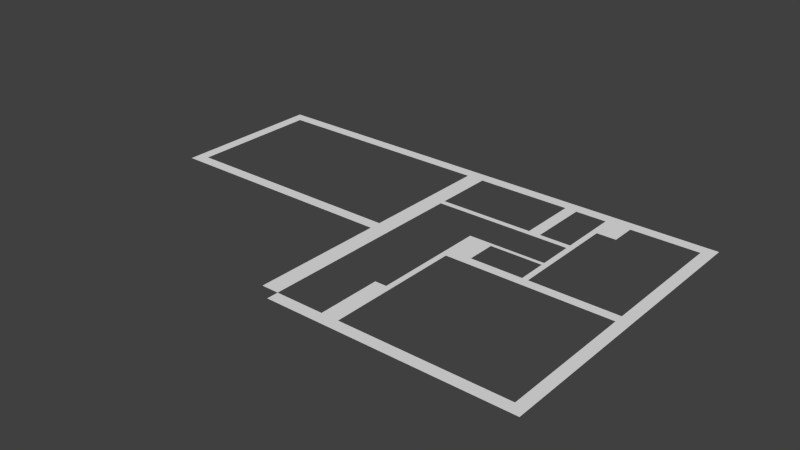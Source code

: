 # Source: plan.blend  (saved by Blender 2.52.0; exported with 4.5.12 LTS)
import bpy
from mathutils import Matrix  # noqa: F401  (used for matrix-valued properties, if any)

bpy.ops.wm.read_factory_settings(use_empty=True)
scene = bpy.context.scene
scene.name = 'Scene'

# ---- collections
col_collection_1 = bpy.data.collections.new('Collection 1'); scene.collection.children.link(col_collection_1)
col_collection_2 = bpy.data.collections.new('Collection 2'); scene.collection.children.link(col_collection_2)
col_collection_2.hide_render = True
col_collection_2.hide_viewport = True

# ---- world
world_world = bpy.data.worlds.new('World'); scene.world = world_world
world_world.color = (0.05088, 0.05088, 0.05088)
world_world.use_sun_shadow = False
world_world.sun_shadow_jitter_overblur = 0.0
world_world.cycles.sampling_method = 'MANUAL'
world_world.cycles.sample_map_resolution = 256

# ---- meshes
me_mesh = bpy.data.meshes.new('Mesh')
me_mesh.from_pydata([(-6.703, 2.36, 8.605e-08), (-6.703, 2.06, 8.605e-08), (-7.003, 2.06, 8.605e-08), (-7.003, 2.36, 8.605e-08), (-0.7532, 2.06, 8.605e-08), (-0.7532, 2.36, 8.605e-08), (-0.3032, 2.36, 8.605e-08), (-0.3032, 2.06, 8.605e-08), (-7.003, -1.39, 8.605e-08), (-6.703, -1.39, 8.605e-08), (-6.703, -1.69, 8.605e-08), (-7.003, -1.69, 8.605e-08), (-0.7532, -1.69, 8.605e-08), (-0.7532, -1.39, 8.605e-08), (-0.3032, -1.39, 8.605e-08), (-0.3032, -1.69, 8.605e-08), (5.647, 2.06, 8.605e-08), (5.647, 2.36, 8.605e-08), (5.947, 2.36, 8.605e-08), (5.947, 2.06, 8.605e-08), (5.947, -1.39, 8.605e-08), (5.647, -1.39, 8.605e-08), (5.647, -1.64, 8.605e-08), (5.947, -1.64, 8.605e-08), (5.947, -5.14, 8.605e-08), (5.647, -5.14, 8.605e-08), (5.647, -5.44, 8.605e-08), (5.947, -5.44, 8.605e-08), (1.397, -5.44, 8.605e-08), (1.397, -5.14, 8.605e-08), (0.9468, -5.14, 8.605e-08), (0.9468, -5.44, 8.605e-08), (-0.3032, -5.44, 8.605e-08), (-0.3032, -5.14, 8.605e-08), (-0.7532, -5.14, 8.605e-08), (-0.7532, -5.44, 8.605e-08), (-0.7532, -3.64, 8.605e-08), (-0.3032, -3.64, 8.605e-08), (2.147, 2.06, 8.605e-08), (2.147, 2.36, 8.605e-08), (2.447, 2.06, 8.605e-08), (2.447, 2.36, 8.605e-08), (3.247, 2.06, 8.605e-08), (3.247, 2.36, 8.605e-08), (2.447, 0.5099, 8.605e-08), (2.147, 0.5099, 8.605e-08), (-0.7532, 0.5099, 8.605e-08), (-0.3032, 0.5099, 8.605e-08), (2.147, 0.3599, 8.605e-08), (2.447, 0.3599, 8.605e-08), (-0.7532, 0.3599, 8.605e-08), (-0.3032, 0.3599, 8.605e-08), (3.397, -1.64, 8.605e-08), (3.397, -1.39, 8.605e-08), (3.247, -1.39, 8.605e-08), (3.247, -1.64, 8.605e-08), (1.897, -1.64, 8.605e-08), (1.897, -1.39, 8.605e-08), (3.247, -0.6401, 8.605e-08), (3.397, -0.6401, 8.605e-08), (-0.7532, -3.49, 8.605e-08), (-0.3032, -3.49, 8.605e-08), (1.247, -1.39, 8.605e-08), (1.247, -1.64, 8.605e-08), (1.247, -0.6401, 8.605e-08), (1.897, -0.6401, 8.605e-08), (0.9468, -3.64, 8.605e-08), (1.397, -3.64, 8.605e-08), (3.897, 2.06, 8.605e-08), (3.897, 2.36, 8.605e-08), (3.897, 1.41, 8.605e-08), (3.247, 1.41, 8.605e-08), (3.397, 2.06, 8.605e-08), (3.397, 2.36, 8.605e-08), (3.397, 1.41, 8.605e-08), (3.397, 0.5099, 8.605e-08), (3.247, 0.5099, 8.605e-08), (3.247, 0.3599, 8.605e-08), (3.397, 0.3599, 8.605e-08), (3.397, -0.5401, 8.605e-08), (3.247, -0.5401, 8.605e-08), (1.397, -3.49, 8.605e-08), (0.9468, -3.49, 8.605e-08), (1.247, -5.14, 8.605e-08), (1.247, -5.44, 8.605e-08), (1.247, -3.64, 8.605e-08), (1.247, -3.49, 8.605e-08), (1.897, -0.5401, 8.605e-08), (1.247, -0.5401, 8.605e-08), (1.397, -1.39, 8.605e-08), (1.397, -1.64, 8.605e-08), (1.397, -0.6401, 8.605e-08), (1.397, -0.5401, 8.605e-08), (-0.08817, -5.14, 8.605e-08), (-0.08817, -5.44, 8.605e-08), (5.647, -3.79, 8.605e-08), (5.947, -3.79, 8.605e-08), (5.647, -2.41, 8.605e-08), (5.947, -2.41, 8.605e-08), (5.647, 1.09, 8.605e-08), (5.947, 1.09, 8.605e-08), (5.647, -0.2201, 8.605e-08), (5.947, -0.2201, 8.605e-08), (-7.003, -0.2001, 8.605e-08), (-6.703, -0.2001, 8.605e-08), (-7.003, 1.13, 8.605e-08), (-6.703, 1.13, 8.605e-08), (0.09683, 0.3599, 8.605e-08), (0.09683, 0.5099, 8.605e-08), (-0.7532, 0.2799, 8.605e-08), (-0.3032, 0.2799, 8.605e-08), (-0.7532, -0.7451, 8.605e-08), (-0.3032, -0.7451, 8.605e-08), (1.247, -3.29, 8.605e-08), (1.397, -3.29, 8.605e-08), (1.247, -2.275, 8.605e-08), (1.397, -2.275, 8.605e-08), (0.8668, 0.3599, 8.605e-08), (0.8668, 0.5099, 8.605e-08), (2.047, -0.5401, 8.605e-08), (2.047, -0.6401, 8.605e-08)], [(34, 35), (32, 35)], [(0, 3, 2, 1), (0, 1, 4, 5), (5, 4, 7, 6), (9, 8, 11, 10), (9, 10, 12, 13), (14, 13, 12, 15), (17, 16, 19, 18), (20, 21, 22, 23), (24, 25, 26, 27), (26, 25, 29, 28), (34, 33, 37, 36), (7, 38, 39, 6), (38, 40, 41, 39), (40, 42, 43, 41), (40, 38, 45, 44), (4, 46, 47, 7), (44, 45, 48, 49), (46, 50, 51, 47), (22, 21, 53, 52), (52, 53, 54, 55), (55, 54, 57, 56), (54, 53, 59, 58), (12, 60, 61, 15), (60, 36, 37, 61), (68, 16, 17, 69), (42, 72, 73, 43), (72, 68, 69, 73), (68, 72, 74, 70), (72, 42, 71, 74), (74, 71, 76, 75), (75, 76, 77, 78), (58, 59, 79, 80), (29, 83, 84, 28), (83, 30, 31, 84), (30, 83, 85, 66), (83, 29, 67, 85), (66, 85, 86, 82), (85, 67, 81, 86), (44, 49, 77, 76), (77, 80, 79, 78), (57, 89, 90, 56), (89, 62, 63, 90), (62, 89, 91, 64), (89, 57, 65, 91), (64, 91, 92, 88), (91, 65, 87, 92), (30, 93, 94, 31), (93, 33, 32, 94), (95, 25, 24, 96), (22, 97, 98, 23), (97, 95, 96, 98), (16, 99, 100, 19), (99, 101, 102, 100), (101, 21, 20, 102), (103, 8, 9, 104), (2, 105, 106, 1), (105, 103, 104, 106), (108, 47, 51, 107), (50, 109, 110, 51), (109, 111, 112, 110), (111, 13, 14, 112), (113, 86, 81, 114), (63, 115, 116, 90), (115, 113, 114, 116), (45, 118, 117, 48), (118, 108, 107, 117), (80, 119, 120, 58), (119, 87, 65, 120)])
me_mesh.use_remesh_preserve_volume = False
me_mesh.use_remesh_preserve_attributes = False
me_mesh.use_mirror_vertex_groups = False
me_mesh.update()
me_mesh_002 = bpy.data.meshes.new('Mesh.002')
me_mesh_002.from_pydata([(1.247, -0.2413, 8.605e-08), (3.247, -0.2413, 8.605e-08), (1.247, -2.878, 8.605e-08), (-0.3032, -2.878, 8.605e-08), (-0.3032, 3.134, 8.605e-08), (5.647, 3.134, 8.605e-08), (6.356, -5.14, 8.605e-08), (6.356, 2.06, 8.605e-08), (0.3855, -3.49, 8.605e-08), (0.3855, 0.3599, 8.605e-08)], [(0, 1), (2, 3), (4, 5), (6, 7), (8, 9)], [])
me_mesh_002.use_remesh_preserve_volume = False
me_mesh_002.use_remesh_preserve_attributes = False
me_mesh_002.use_mirror_vertex_groups = False
me_mesh_002.update()

# ---- objects
ob_mesh = bpy.data.objects.new('Mesh', me_mesh)
ob_mesh_002 = bpy.data.objects.new('Mesh.002', me_mesh_002)

# ---- transforms, parenting, visibility, modifiers, constraints
ob_mesh.location = (0.0, 0.0, 0.0)
ob_mesh.empty_display_type = 'ARROWS'
ob_mesh.lineart.crease_threshold = 0.0
ob_mesh_002.location = (0.0, 0.0, 0.0)
ob_mesh_002.empty_display_type = 'ARROWS'
ob_mesh_002.lineart.crease_threshold = 0.0

# ---- collection membership
col_collection_1.objects.link(ob_mesh)
col_collection_2.objects.link(ob_mesh_002)

# ---- scene / render settings (as saved in the file)
scene.frame_start = 1; scene.frame_end = 250; scene.frame_set(1)
scene.render.engine = 'BLENDER_EEVEE_NEXT'
scene.render.image_settings.color_mode = 'RGB'
scene.render.image_settings.compression = 90
scene.render.resolution_percentage = 25
scene.render.pixel_aspect_x = 100.0
scene.render.pixel_aspect_y = 100.0
scene.render.dither_intensity = 0.0
scene.render.bake_margin = 2
scene.render.bake_bias = 0.0
scene.cycles.use_denoising = False
scene.cycles.samples = 10
scene.cycles.sampling_pattern = 'TABULATED_SOBOL'
scene.cycles.light_sampling_threshold = 0.0
scene.cycles.use_adaptive_sampling = False
scene.cycles.use_light_tree = False
scene.cycles.blur_glossy = 0.0
scene.cycles.volume_bounces = 1
scene.cycles.pixel_filter_type = 'GAUSSIAN'
scene.cycles.sample_clamp_indirect = 0.0
scene.view_settings.view_transform = 'Standard'
bpy.context.view_layer.update()

# ---- added for rendering (the .blend has no active camera and no usable light): camera, sun
cam_auto = bpy.data.cameras.new('AutoCamera')
cam_auto.lens = 50.0
cam_auto.sensor_width = 36.0
cam_auto.clip_end = 1000.0
ob_auto_camera = bpy.data.objects.new('AutoCamera', cam_auto)
scene.collection.objects.link(ob_auto_camera)
ob_auto_camera.location = (14.3637, -18.7777, 11.7497)
ob_auto_camera.rotation_euler = (1.09748, -7.21219e-08, 0.694738)
scene.camera = ob_auto_camera
light_auto_sun = bpy.data.lights.new('AutoSun', 'SUN')
light_auto_sun.energy = 3.0
light_auto_sun.angle = 0.0523599
ob_auto_sun = bpy.data.objects.new('AutoSun', light_auto_sun)
scene.collection.objects.link(ob_auto_sun)
ob_auto_sun.rotation_euler = (0.872665, 0.174533, 0.523599)
bpy.context.view_layer.update()
